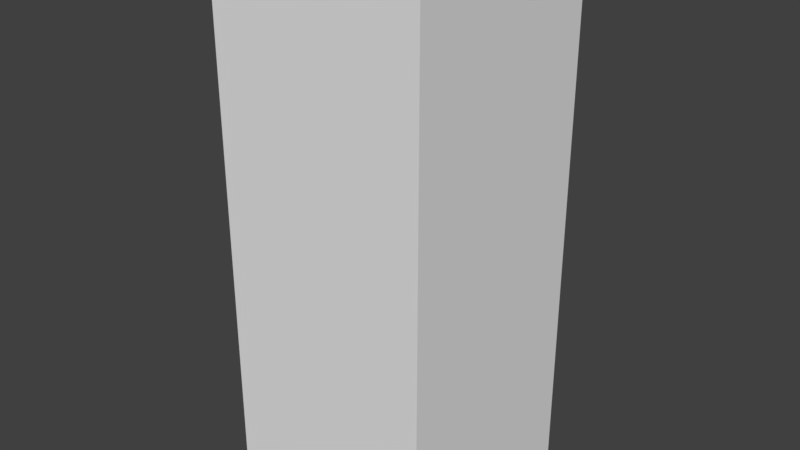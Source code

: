 # Source: A_PillarSlab_0.2x0.2x0.5.blend  (saved by Blender 2.79.0; exported with 4.5.12 LTS)
import bpy
from mathutils import Matrix  # noqa: F401  (used for matrix-valued properties, if any)

bpy.ops.wm.read_factory_settings(use_empty=True)
scene = bpy.context.scene
scene.name = 'Scene'

# ---- collections
col_collection_1 = bpy.data.collections.new('Collection 1'); scene.collection.children.link(col_collection_1)

# ---- world
world_world = bpy.data.worlds.new('World'); scene.world = world_world
world_world.color = (0.05088, 0.05088, 0.05088)
world_world.use_sun_shadow = False
world_world.sun_shadow_jitter_overblur = 0.0
world_world.cycles.sampling_method = 'MANUAL'

# ---- meshes
me_cube_001 = bpy.data.meshes.new('Cube.001')
me_cube_001.from_pydata([(0.0, 0.0, 0.0), (0.0, -0.2, 0.0), (-0.2, -0.2, 0.0), (-0.2, 4.768e-07, 0.0), (4.768e-07, -4.768e-07, 0.5), (-7.153e-07, -0.2, 0.5), (-0.2, -0.2, 0.5), (-0.2, 0.0, 0.5)], [], [(0, 1, 2, 3), (4, 7, 6, 5), (1, 0, 4, 5), (3, 2, 6, 7), (4, 0, 3, 7), (2, 1, 5, 6)])
me_cube_001.use_remesh_preserve_volume = False
me_cube_001.use_remesh_preserve_attributes = False
me_cube_001.use_mirror_vertex_groups = False
me_cube_001.update()

# ---- objects
ob_pillarslab_0_2x0_2x0_5 = bpy.data.objects.new('PillarSlab_0.2x0.2x0.5', me_cube_001)

# ---- transforms, parenting, visibility, modifiers, constraints
ob_pillarslab_0_2x0_2x0_5.location = (0.0, 0.0, 0.0)
ob_pillarslab_0_2x0_2x0_5.lock_rotations_4d = False
ob_pillarslab_0_2x0_2x0_5.empty_display_type = 'ARROWS'
ob_pillarslab_0_2x0_2x0_5.lineart.crease_threshold = 0.0

# ---- collection membership
col_collection_1.objects.link(ob_pillarslab_0_2x0_2x0_5)

# ---- scene / render settings (as saved in the file)
scene.frame_start = 1; scene.frame_end = 250; scene.frame_set(1)
scene.render.engine = 'BLENDER_EEVEE_NEXT'
scene.render.resolution_percentage = 50
scene.render.dither_intensity = 0.0
scene.cycles.use_denoising = False
scene.cycles.samples = 128
scene.cycles.sampling_pattern = 'TABULATED_SOBOL'
scene.cycles.use_adaptive_sampling = False
scene.cycles.use_light_tree = False
scene.cycles.blur_glossy = 0.0
scene.cycles.sample_clamp_indirect = 0.0
scene.view_settings.view_transform = 'Standard'
bpy.context.view_layer.update()

# ---- added for rendering (the .blend has no active camera and no usable light): camera, sun
cam_auto = bpy.data.cameras.new('AutoCamera')
cam_auto.lens = 50.0
cam_auto.sensor_width = 36.0
cam_auto.clip_end = 1000.0
ob_auto_camera = bpy.data.objects.new('AutoCamera', cam_auto)
scene.collection.objects.link(ob_auto_camera)
ob_auto_camera.location = (0.431502, -0.737802, 0.675201)
ob_auto_camera.rotation_euler = (1.09748, -7.21219e-08, 0.694738)
scene.camera = ob_auto_camera
light_auto_sun = bpy.data.lights.new('AutoSun', 'SUN')
light_auto_sun.energy = 3.0
light_auto_sun.angle = 0.0523599
ob_auto_sun = bpy.data.objects.new('AutoSun', light_auto_sun)
scene.collection.objects.link(ob_auto_sun)
ob_auto_sun.rotation_euler = (0.872665, 0.174533, 0.523599)
bpy.context.view_layer.update()
